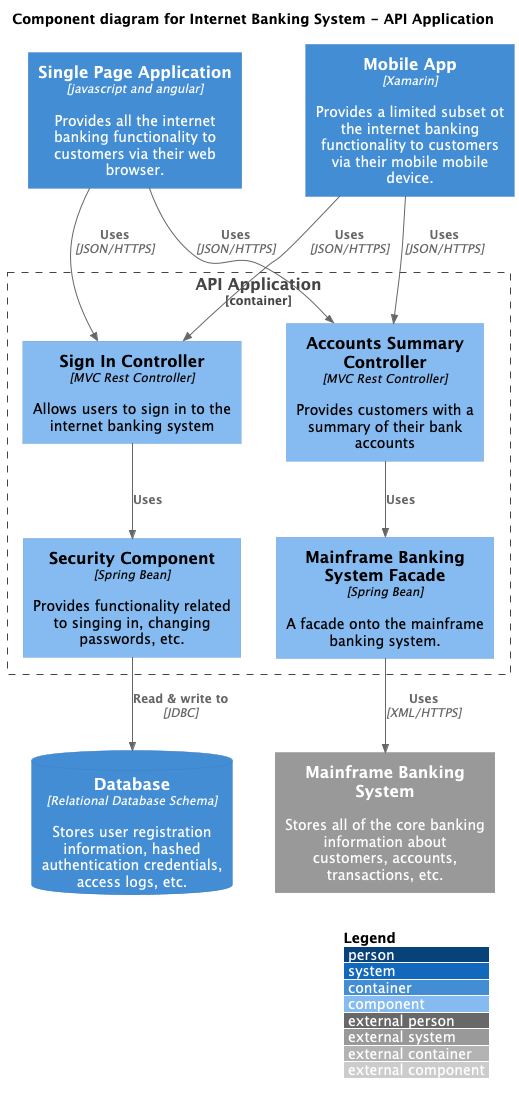

The diagram above was rendered by PlantUML. Its source (embedded in the PNG):
@startuml
' convert it with additional command line argument -DRELATIVE_INCLUDE="relative/absolute" to use locally
!if %variable_exists("RELATIVE_INCLUDE")
    !include %get_variable_value("RELATIVE_INCLUDE")/C4_Component.puml
!else
    !include https://raw.githubusercontent.com/plantuml-stdlib/C4-PlantUML/master/C4_Component.puml
!endif

LAYOUT_WITH_LEGEND()

title Component diagram for Internet Banking System - API Application

Container(spa, "Single Page Application", "javascript and angular", "Provides all the internet banking functionality to customers via their web browser.")

Container(ma, "Mobile App", "Xamarin", "Provides a limited subset ot the internet banking functionality to customers via their mobile mobile device.")

ContainerDb(db, "Database", "Relational Database Schema", "Stores user registration information, hashed authentication credentials, access logs, etc.")

System_Ext(mbs, "Mainframe Banking System", "Stores all of the core banking information about customers, accounts, transactions, etc.")

Container_Boundary(api, "API Application") {
    Component(sign, "Sign In Controller", "MVC Rest Controller", "Allows users to sign in to the internet banking system")

    Component(accounts, "Accounts Summary Controller", "MVC Rest Controller", "Provides customers with a summary of their bank accounts")

    Component(security, "Security Component", "Spring Bean", "Provides functionality related to singing in, changing passwords, etc.")

    Component(mbsfacade, "Mainframe Banking System Facade", "Spring Bean", "A facade onto the mainframe banking system.")

    Rel(sign, security, "Uses")
    Rel(accounts, mbsfacade, "Uses")
    Rel(security, db, "Read & write to", "JDBC")
    Rel(mbsfacade, mbs, "Uses", "XML/HTTPS")
}

Rel(spa, sign, "Uses", "JSON/HTTPS")
Rel(spa, accounts, "Uses", "JSON/HTTPS")
Rel(ma, sign, "Uses", "JSON/HTTPS")
Rel(ma, accounts, "Uses", "JSON/HTTPS")

@enduml